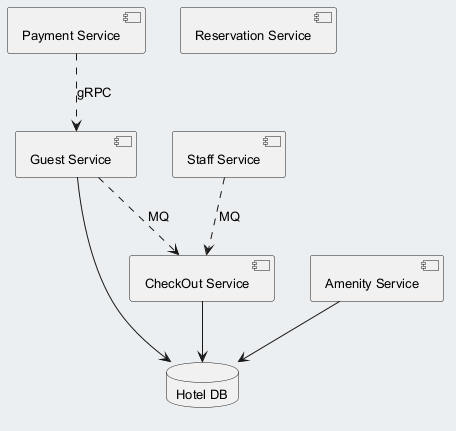

The diagram above was rendered by PlantUML. Its source (embedded in the PNG):
@startuml
skinparam backgroundColor #ECEFF1
skinparam classBackgroundColor #FFFFFF
skinparam classBorderColor #455A64
skinparam defaultFontSize 13
component "Payment Service" as C_PaymentService
component "Reservation Service" as C_ReservationService
component "Staff Service" as C_StaffService
component "CheckOut Service" as C_CheckOutService
component "Amenity Service" as C_AmenityService
component "Guest Service" as C_GuestService
database "Hotel DB" as DB_hotel
C_CheckOutService --> DB_hotel
C_AmenityService --> DB_hotel
C_GuestService --> DB_hotel
C_GuestService ..> C_CheckOutService : MQ
C_PaymentService ..> C_GuestService : gRPC
C_StaffService ..> C_CheckOutService : MQ
@enduml